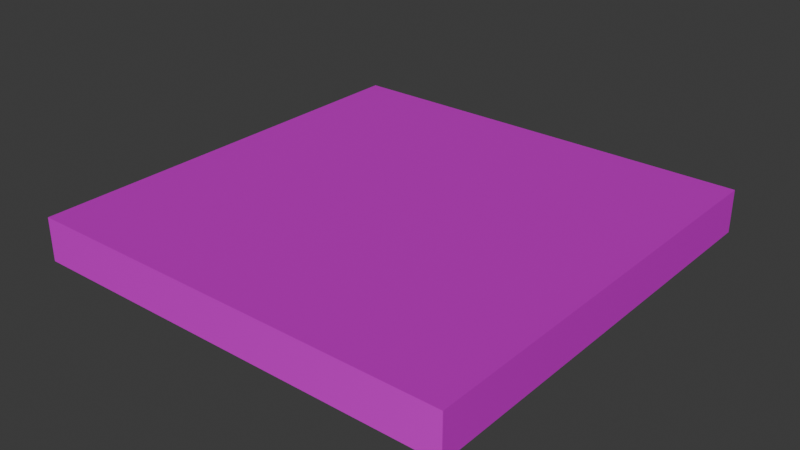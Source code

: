 # Source: 2x2.blend  (saved by Blender 4.2.66; exported with 4.5.12 LTS)
import bpy
from mathutils import Matrix  # noqa: F401  (used for matrix-valued properties, if any)

bpy.ops.wm.read_factory_settings(use_empty=True)
scene = bpy.context.scene
scene.name = 'Scene'

# ---- images (referenced by path relative to the original .blend; pixels are not part of the script)
import os
ASSET_DIR = os.environ.get("B2B_ASSET_DIR", "")  # directory of the original .blend (textures are referenced by path, not embedded)
HERE = os.path.dirname(os.path.abspath(__file__))  # packed textures are extracted next to this script under _unpacked/

def load_image(name, relpath, width, height, colorspace="sRGB"):
    """Load a texture the original file referenced (path relative to the .blend, or extracted next to this script)."""
    p = next((c for c in (os.path.join(HERE, relpath), os.path.join(ASSET_DIR, relpath)) if relpath and os.path.exists(c)), "")
    if p:
        img = bpy.data.images.load(p, check_existing=True)
        img.name = name
    else:  # same state as the original file: an image datablock whose file is absent (Cycles renders it pink)
        img = bpy.data.images.new(name, width, height)
        img.source = "FILE"
        img.filepath = "//" + (relpath or name)
    img.colorspace_settings.name = colorspace
    return img
img_floorcolor_jpg = load_image('FloorColor.jpg', 'FloorColor.jpg', 1024, 1024, 'sRGB')
img_floornormal_png = load_image('FloorNormal.png', 'FloorNormal.png', 1024, 1024, 'sRGB')

# ---- materials (node trees are filled in below, after node groups)
mat_floor = bpy.data.materials.new('Floor')
mat_floor.use_transparent_shadow = False

# ---- material node trees
mat_floor.use_nodes = True; mat_floor.node_tree.nodes.clear()
_N = mat_floor.node_tree.nodes; _L = mat_floor.node_tree.links
n0 = _N.new('ShaderNodeBsdfPrincipled'); n0.name = 'Principled BSDF'; n0.location = (10, 285)
n0.inputs[1].default_value = 0.5
n0.inputs[2].default_value = 0.6818
n1 = _N.new('ShaderNodeOutputMaterial'); n1.name = 'Material Output'; n1.location = (300, 300)
n2 = _N.new('ShaderNodeTexImage'); n2.name = 'Image Texture'; n2.location = (87, -40)
n2.label = 'Base Color'
n2.image = img_floorcolor_jpg
n3 = _N.new('ShaderNodeTexImage'); n3.name = 'Image Texture.001'; n3.location = (87, -320)
n3.label = 'Normal'
n3.image = img_floornormal_png
n4 = _N.new('ShaderNodeNormalMap'); n4.name = 'Normal Map'; n4.location = (-240, 205)
n5 = _N.new('ShaderNodeMapping'); n5.name = 'Mapping'; n5.location = (230, -40)
n5.inputs[3].default_value = (8.0, 8.0, 8.0)
n6 = _N.new('NodeReroute'); n6.name = 'Reroute'; n6.location = (37, -415)
n6.width = 16
n6.socket_idname = 'NodeSocketVector'
n7 = _N.new('ShaderNodeTexCoord'); n7.name = 'Texture Coordinate'; n7.location = (30, -40)
n8 = _N.new('NodeFrame'); n8.name = 'Frame'; n8.location = (-1270, 325)
n8.label = 'Mapping'
n8.width = 401
n9 = _N.new('NodeFrame'); n9.name = 'Frame.001'; n9.location = (-627, 525)
n9.label = 'Textures'
n9.width = 357
n2.parent = n9
n3.parent = n9
n5.parent = n8
n6.parent = n9
n7.parent = n8
_L.new(n0.outputs[0], n1.inputs[0])
_L.new(n2.outputs[0], n0.inputs[0])
_L.new(n3.outputs[0], n4.inputs[1])
_L.new(n4.outputs[0], n0.inputs[5])
_L.new(n6.outputs[0], n2.inputs[0])
_L.new(n6.outputs[0], n3.inputs[0])
_L.new(n5.outputs[0], n6.inputs[0])
_L.new(n7.outputs[2], n5.inputs[0])
n1.is_active_output = True

# ---- world
world_world = bpy.data.worlds.new('World'); scene.world = world_world
world_world.use_nodes = True; world_world.node_tree.nodes.clear()
_N = world_world.node_tree.nodes; _L = world_world.node_tree.links
n0 = _N.new('ShaderNodeOutputWorld'); n0.name = 'World Output'; n0.location = (300, 300)
n1 = _N.new('ShaderNodeBackground'); n1.name = 'Background'; n1.location = (10, 300)
n1.inputs[0].default_value = (0.05088, 0.05088, 0.05088, 1.0)
_L.new(n1.outputs[0], n0.inputs[0])
n0.is_active_output = True
world_world.color = (0.05088, 0.05088, 0.05088)
world_world.use_sun_shadow = False
world_world.sun_shadow_jitter_overblur = 0.0

# ---- meshes
me_cube_005 = bpy.data.meshes.new('Cube.005')
me_cube_005.from_pydata([(-0.5, -0.5, -0.5), (-0.5, -0.5, 0.5), (-0.5, 0.5, -0.5), (-0.5, 0.5, 0.5), (0.5, -0.5, -0.5), (0.5, -0.5, 0.5), (0.5, 0.5, -0.5), (0.5, 0.5, 0.5)], [], [(0, 1, 3, 2), (2, 3, 7, 6), (6, 7, 5, 4), (4, 5, 1, 0), (2, 6, 4, 0), (7, 3, 1, 5)])
_uv = me_cube_005.uv_layers.new(name='UVMap')
_uv.uv.foreach_set('vector', [0.375, 0.0, 0.625, 0.0, 0.625, 0.25, 0.375, 0.25, 0.375, 0.25, 0.625, 0.25, 0.625, 0.5, 0.375, 0.5, 0.375, 0.5, 0.625, 0.5, 0.625, 0.75, 0.375, 0.75, 0.375, 0.75, 0.625, 0.75, 0.625, 1.0, 0.375, 1.0, 0.125, 0.5, 0.375, 0.5, 0.375, 0.75, 0.125, 0.75, 0.625, 0.5, 0.875, 0.5, 0.875, 0.75, 0.625, 0.75])
me_cube_005.materials.append(mat_floor)
me_cube_005.update()

# ---- objects
ob_floor = bpy.data.objects.new('Floor', me_cube_005)

# ---- transforms, parenting, visibility, modifiers, constraints
ob_floor.location = (0.0, 0.0, 0.0)
ob_floor.scale = (1.0, 1.0, 0.1)

# ---- collection membership
scene.collection.objects.link(ob_floor)

# ---- scene / render settings (as saved in the file)
scene.frame_start = 1; scene.frame_end = 250; scene.frame_set(0)
scene.render.engine = 'BLENDER_EEVEE_NEXT'
scene.cycles.sampling_pattern = 'TABULATED_SOBOL'
scene.eevee.ray_tracing_options.trace_max_roughness = 0.0
bpy.context.view_layer.update()

# ---- added for rendering (the .blend has no active camera and no usable light): camera, sun
cam_auto = bpy.data.cameras.new('AutoCamera')
cam_auto.lens = 50.0
cam_auto.sensor_width = 36.0
cam_auto.clip_end = 1000.0
ob_auto_camera = bpy.data.objects.new('AutoCamera', cam_auto)
scene.collection.objects.link(ob_auto_camera)
ob_auto_camera.location = (1.31173, -1.57408, 1.04939)
ob_auto_camera.rotation_euler = (1.09748, -7.21219e-08, 0.694738)
scene.camera = ob_auto_camera
light_auto_sun = bpy.data.lights.new('AutoSun', 'SUN')
light_auto_sun.energy = 3.0
light_auto_sun.angle = 0.0523599
ob_auto_sun = bpy.data.objects.new('AutoSun', light_auto_sun)
scene.collection.objects.link(ob_auto_sun)
ob_auto_sun.rotation_euler = (0.872665, 0.174533, 0.523599)
bpy.context.view_layer.update()
